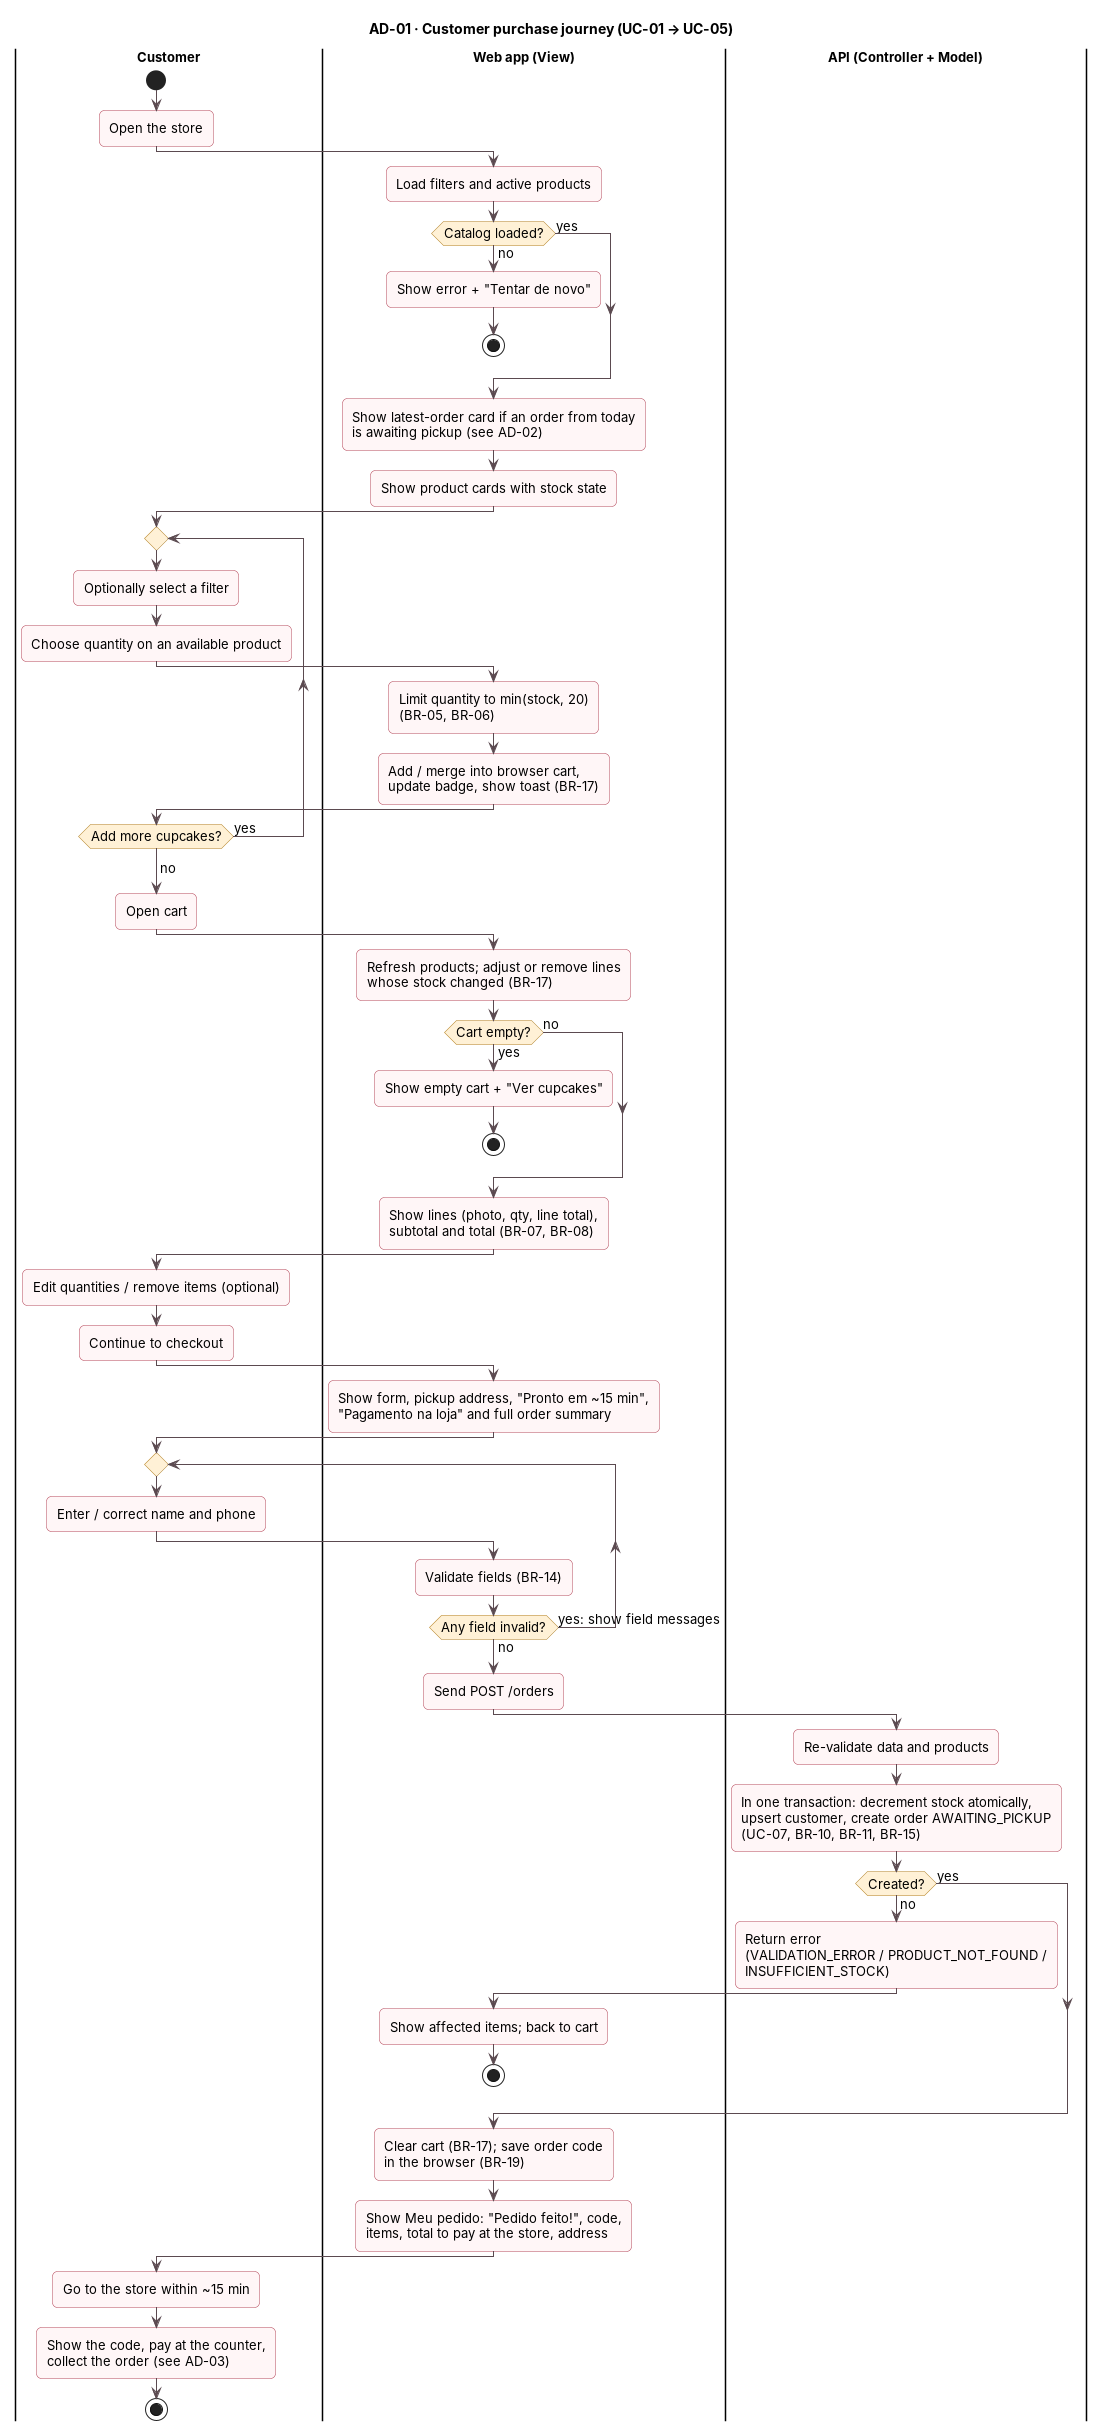

The diagram above was rendered by PlantUML. Its source (embedded in the PNG):
@startuml ad-01-purchase-journey
!include ../_style.iuml
title AD-01 · Customer purchase journey (UC-01 → UC-05)

|Customer|
start
:Open the store;
|Web app (View)|
:Load filters and active products;
if (Catalog loaded?) then (no)
  :Show error + "Tentar de novo";
  stop
else (yes)
endif
:Show latest-order card if an order from today\nis awaiting pickup (see AD-02);
:Show product cards with stock state;
|Customer|
repeat
  :Optionally select a filter;
  :Choose quantity on an available product;
  |Web app (View)|
  :Limit quantity to min(stock, 20)\n(BR-05, BR-06);
  :Add / merge into browser cart,\nupdate badge, show toast (BR-17);
  |Customer|
repeat while (Add more cupcakes?) is (yes)
->no;
:Open cart;
|Web app (View)|
:Refresh products; adjust or remove lines\nwhose stock changed (BR-17);
if (Cart empty?) then (yes)
  :Show empty cart + "Ver cupcakes";
  stop
else (no)
endif
:Show lines (photo, qty, line total),\nsubtotal and total (BR-07, BR-08);
|Customer|
:Edit quantities / remove items (optional);
:Continue to checkout;
|Web app (View)|
:Show form, pickup address, "Pronto em ~15 min",\n"Pagamento na loja" and full order summary;
repeat
  |Customer|
  :Enter / correct name and phone;
  |Web app (View)|
  :Validate fields (BR-14);
repeat while (Any field invalid?) is (yes: show field messages) not (no)
:Send POST /orders;
|API (Controller + Model)|
:Re-validate data and products;
:In one transaction: decrement stock atomically,\nupsert customer, create order AWAITING_PICKUP\n(UC-07, BR-10, BR-11, BR-15);
if (Created?) then (no)
  :Return error\n(VALIDATION_ERROR / PRODUCT_NOT_FOUND /\nINSUFFICIENT_STOCK);
  |Web app (View)|
  :Show affected items; back to cart;
  stop
else (yes)
endif
|Web app (View)|
:Clear cart (BR-17); save order code\nin the browser (BR-19);
:Show Meu pedido: "Pedido feito!", code,\nitems, total to pay at the store, address;
|Customer|
:Go to the store within ~15 min;
:Show the code, pay at the counter,\ncollect the order (see AD-03);
stop
@enduml